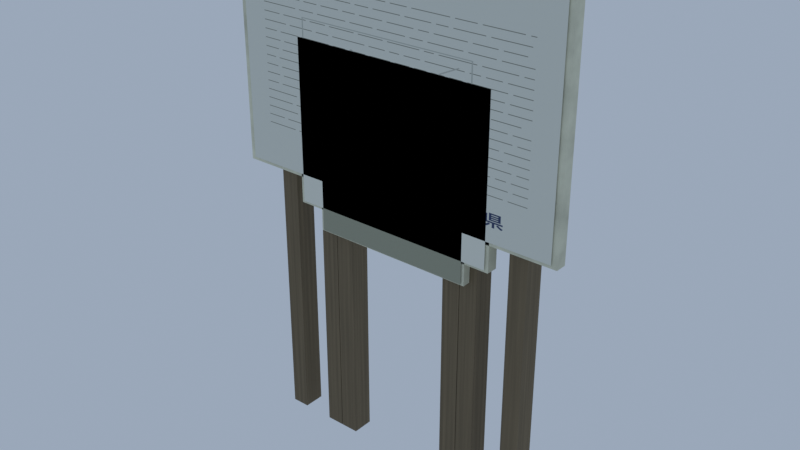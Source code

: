 # Source: pass_info_boards.blend  (saved by Blender 5.2.45; exported with 4.5.12 LTS)
import bpy
from mathutils import Matrix  # noqa: F401  (used for matrix-valued properties, if any)

bpy.ops.wm.read_factory_settings(use_empty=True)
scene = bpy.context.scene
scene.name = 'Scene'

# ---- collections
col_large_white = bpy.data.collections.new('large_white'); scene.collection.children.link(col_large_white)
col_small_weathered = bpy.data.collections.new('small_weathered'); scene.collection.children.link(col_small_weathered)
col_parking_notice = bpy.data.collections.new('parking_notice'); scene.collection.children.link(col_parking_notice)

# ---- images (referenced by path relative to the original .blend; pixels are not part of the script)
import os
ASSET_DIR = os.environ.get("B2B_ASSET_DIR", "")  # directory of the original .blend (textures are referenced by path, not embedded)
HERE = os.path.dirname(os.path.abspath(__file__))  # packed textures are extracted next to this script under _unpacked/

def load_image(name, relpath, width, height, colorspace="sRGB"):
    """Load a texture the original file referenced (path relative to the .blend, or extracted next to this script)."""
    p = next((c for c in (os.path.join(HERE, relpath), os.path.join(ASSET_DIR, relpath)) if relpath and os.path.exists(c)), "")
    if p:
        img = bpy.data.images.load(p, check_existing=True)
        img.name = name
    else:  # same state as the original file: an image datablock whose file is absent (Cycles renders it pink)
        img = bpy.data.images.new(name, width, height)
        img.source = "FILE"
        img.filepath = "//" + (relpath or name)
    img.colorspace_settings.name = colorspace
    return img
img_large_white_art_png = load_image('large_white_art.png', '_unpacked/large_white_art.7997e02c.png', 768, 768, 'sRGB')
img_small_weathered_art_png = load_image('small_weathered_art.png', '_unpacked/small_weathered_art.07f351d7.png', 768, 768, 'sRGB')
img_parking_notice_art_png = load_image('parking_notice_art.png', '_unpacked/parking_notice_art.5669f6ca.png', 768, 768, 'sRGB')

# ---- materials (node trees are filled in below, after node groups)
mat_x = bpy.data.materials.new('白い塗装')
mat_x.diffuse_color = (0.7011, 0.7011, 0.5395, 1.0)
mat_large_white = bpy.data.materials.new('large_white')
mat_x_1 = bpy.data.materials.new('褪色した木')
mat_x_1.diffuse_color = (0.1683, 0.1274, 0.07227, 1.0)
mat_small_weathered = bpy.data.materials.new('small_weathered')
mat_parking_notice = bpy.data.materials.new('parking_notice')

# ---- material node trees
mat_x.use_nodes = True; mat_x.node_tree.nodes.clear()
_N = mat_x.node_tree.nodes; _L = mat_x.node_tree.links
n0 = _N.new('ShaderNodeBsdfPrincipled'); n0.name = 'Principled BSDF'; n0.location = (-200, 100)
n0.inputs[2].default_value = 0.86
n0.inputs[10].default_value = 0.005
n1 = _N.new('ShaderNodeOutputMaterial'); n1.name = 'Material Output'; n1.location = (200, 100)
n2 = _N.new('ShaderNodeNewGeometry'); n2.name = 'Geometry'; n2.location = (0, 0)
n3 = _N.new('ShaderNodeVectorMath'); n3.name = 'Vector Math'; n3.location = (0, 0)
n3.operation = 'MULTIPLY'
n3.inputs[1].default_value = (1.0, 1.0, 1.0)
n4 = _N.new('ShaderNodeTexNoise'); n4.name = 'Noise Texture'; n4.location = (0, 0)
n4.width = 160
n4.inputs[2].default_value = 11.0
n4.inputs[3].default_value = 3.5
n5 = _N.new('ShaderNodeValToRGB'); n5.name = 'Color Ramp'; n5.location = (0, 0)
while len(n5.color_ramp.elements) > 1: n5.color_ramp.elements.remove(n5.color_ramp.elements[-1])
n5.color_ramp.elements[0].position = 0.15; n5.color_ramp.elements[0].color = (0.4557, 0.4557, 0.3507, 1.0)
_e = n5.color_ramp.elements.new(0.85); _e.color = (0.8744, 0.8744, 0.674, 1.0)
n6 = _N.new('ShaderNodeBump'); n6.name = 'Bump'; n6.location = (0, 0)
n6.inputs[0].default_value = 0.2
n6.inputs[1].default_value = 0.008
_L.new(n0.outputs[0], n1.inputs[0])
_L.new(n2.outputs[0], n3.inputs[0])
_L.new(n3.outputs[0], n4.inputs[0])
_L.new(n4.outputs[0], n5.inputs[0])
_L.new(n5.outputs[0], n0.inputs[0])
_L.new(n4.outputs[0], n6.inputs[3])
_L.new(n6.outputs[0], n0.inputs[5])
n1.is_active_output = True
mat_large_white.use_nodes = True; mat_large_white.node_tree.nodes.clear()
_N = mat_large_white.node_tree.nodes; _L = mat_large_white.node_tree.links
n0 = _N.new('ShaderNodeBsdfPrincipled'); n0.name = 'Principled BSDF'; n0.location = (-200, 100)
n0.inputs[2].default_value = 0.82
n0.inputs[10].default_value = 0.005
n1 = _N.new('ShaderNodeOutputMaterial'); n1.name = 'Material Output'; n1.location = (200, 100)
n2 = _N.new('ShaderNodeTexImage'); n2.name = 'Image Texture'; n2.location = (0, 0)
n2.image = img_large_white_art_png
n3 = _N.new('ShaderNodeUVMap'); n3.name = 'UV Map'; n3.location = (0, 0)
n3.width = 160
n3.uv_map = 'UVMap'
_L.new(n0.outputs[0], n1.inputs[0])
_L.new(n3.outputs[0], n2.inputs[0])
_L.new(n2.outputs[0], n0.inputs[0])
n1.is_active_output = True
mat_x_1.use_nodes = True; mat_x_1.node_tree.nodes.clear()
_N = mat_x_1.node_tree.nodes; _L = mat_x_1.node_tree.links
n0 = _N.new('ShaderNodeBsdfPrincipled'); n0.name = 'Principled BSDF'; n0.location = (-200, 100)
n0.inputs[2].default_value = 0.86
n0.inputs[10].default_value = 0.005
n1 = _N.new('ShaderNodeOutputMaterial'); n1.name = 'Material Output'; n1.location = (200, 100)
n2 = _N.new('ShaderNodeNewGeometry'); n2.name = 'Geometry'; n2.location = (0, 0)
n3 = _N.new('ShaderNodeVectorMath'); n3.name = 'Vector Math'; n3.location = (0, 0)
n3.operation = 'MULTIPLY'
n3.inputs[1].default_value = (22.0, 22.0, 0.4)
n4 = _N.new('ShaderNodeTexNoise'); n4.name = 'Noise Texture'; n4.location = (0, 0)
n4.width = 160
n4.inputs[3].default_value = 3.5
n5 = _N.new('ShaderNodeValToRGB'); n5.name = 'Color Ramp'; n5.location = (0, 0)
while len(n5.color_ramp.elements) > 1: n5.color_ramp.elements.remove(n5.color_ramp.elements[-1])
n5.color_ramp.elements[0].position = 0.15; n5.color_ramp.elements[0].color = (0.1094, 0.08283, 0.04698, 1.0)
_e = n5.color_ramp.elements.new(0.85); _e.color = (0.2137, 0.163, 0.09462, 1.0)
n6 = _N.new('ShaderNodeBump'); n6.name = 'Bump'; n6.location = (0, 0)
n6.inputs[0].default_value = 0.2
n6.inputs[1].default_value = 0.002
_L.new(n0.outputs[0], n1.inputs[0])
_L.new(n2.outputs[0], n3.inputs[0])
_L.new(n3.outputs[0], n4.inputs[0])
_L.new(n4.outputs[0], n5.inputs[0])
_L.new(n5.outputs[0], n0.inputs[0])
_L.new(n4.outputs[0], n6.inputs[3])
_L.new(n6.outputs[0], n0.inputs[5])
n1.is_active_output = True
mat_small_weathered.use_nodes = True; mat_small_weathered.node_tree.nodes.clear()
_N = mat_small_weathered.node_tree.nodes; _L = mat_small_weathered.node_tree.links
n0 = _N.new('ShaderNodeBsdfPrincipled'); n0.name = 'Principled BSDF'; n0.location = (-200, 100)
n0.inputs[2].default_value = 0.82
n0.inputs[10].default_value = 0.005
n1 = _N.new('ShaderNodeOutputMaterial'); n1.name = 'Material Output'; n1.location = (200, 100)
n2 = _N.new('ShaderNodeTexImage'); n2.name = 'Image Texture'; n2.location = (0, 0)
n2.image = img_small_weathered_art_png
n3 = _N.new('ShaderNodeUVMap'); n3.name = 'UV Map'; n3.location = (0, 0)
n3.width = 160
n3.uv_map = 'UVMap'
_L.new(n0.outputs[0], n1.inputs[0])
_L.new(n3.outputs[0], n2.inputs[0])
_L.new(n2.outputs[0], n0.inputs[0])
n1.is_active_output = True
mat_parking_notice.use_nodes = True; mat_parking_notice.node_tree.nodes.clear()
_N = mat_parking_notice.node_tree.nodes; _L = mat_parking_notice.node_tree.links
n0 = _N.new('ShaderNodeBsdfPrincipled'); n0.name = 'Principled BSDF'; n0.location = (-200, 100)
n0.inputs[2].default_value = 0.82
n0.inputs[10].default_value = 0.005
n1 = _N.new('ShaderNodeOutputMaterial'); n1.name = 'Material Output'; n1.location = (200, 100)
n2 = _N.new('ShaderNodeTexImage'); n2.name = 'Image Texture'; n2.location = (0, 0)
n2.image = img_parking_notice_art_png
n3 = _N.new('ShaderNodeUVMap'); n3.name = 'UV Map'; n3.location = (0, 0)
n3.width = 160
n3.uv_map = 'UVMap'
_L.new(n0.outputs[0], n1.inputs[0])
_L.new(n3.outputs[0], n2.inputs[0])
_L.new(n2.outputs[0], n0.inputs[0])
n1.is_active_output = True

# ---- world
world_x = bpy.data.worlds.new('空'); scene.world = world_x
world_x.use_nodes = True; world_x.node_tree.nodes.clear()
_N = world_x.node_tree.nodes; _L = world_x.node_tree.links
n0 = _N.new('ShaderNodeBackground'); n0.name = 'Background'; n0.location = (-200, 100)
n0.inputs[0].default_value = (0.5, 0.6, 0.75, 1.0)
n0.inputs[1].default_value = 0.65
n1 = _N.new('ShaderNodeOutputWorld'); n1.name = 'World Output'; n1.location = (200, 100)
_L.new(n0.outputs[0], n1.inputs[0])
n1.is_active_output = True

# ---- meshes
me_cube = bpy.data.meshes.new('Cube')
me_cube.from_pydata([(-0.525, -0.0175, -0.35), (-0.525, -0.0175, 0.35), (-0.525, 0.0175, -0.35), (-0.525, 0.0175, 0.35), (0.525, -0.0175, -0.35), (0.525, -0.0175, 0.35), (0.525, 0.0175, -0.35), (0.525, 0.0175, 0.35)], [], [(0, 1, 3, 2), (2, 3, 7, 6), (6, 7, 5, 4), (4, 5, 1, 0), (2, 6, 4, 0), (7, 3, 1, 5)])
_uv = me_cube.uv_layers.new(name='UVMap')
_uv.uv.foreach_set('vector', [0.375, 0.0, 0.625, 0.0, 0.625, 0.25, 0.375, 0.25, 0.375, 0.25, 0.625, 0.25, 0.625, 0.5, 0.375, 0.5, 0.375, 0.5, 0.625, 0.5, 0.625, 0.75, 0.375, 0.75, 0.375, 0.75, 0.625, 0.75, 0.625, 1.0, 0.375, 1.0, 0.125, 0.5, 0.375, 0.5, 0.375, 0.75, 0.125, 0.75, 0.625, 0.5, 0.875, 0.5, 0.875, 0.75, 0.625, 0.75])
me_cube.materials.append(mat_x)
me_cube.update()
me_large_white = bpy.data.meshes.new('large_white 自作表示')
me_large_white.from_pydata([(-0.5092, -0.021, 0.8405), (0.5092, -0.021, 0.8405), (0.5092, -0.021, 1.52), (-0.5092, -0.021, 1.52)], [], [(0, 1, 2, 3)])
_uv = me_large_white.uv_layers.new(name='UVMap')
_uv.uv.foreach_set('vector', [1.451e-08, -4.214e-09, 1.0, -4.214e-09, 1.0, 1.0, 1.451e-08, 1.0])
me_large_white.materials.append(mat_large_white)
me_large_white.update()
me_cube_001 = bpy.data.meshes.new('Cube.001')
me_cube_001.from_pydata([(-0.0275, -0.0325, -0.765), (-0.0275, -0.0325, 0.765), (-0.0275, 0.0325, -0.765), (-0.0275, 0.0325, 0.765), (0.0275, -0.0325, -0.765), (0.0275, -0.0325, 0.765), (0.0275, 0.0325, -0.765), (0.0275, 0.0325, 0.765)], [], [(0, 1, 3, 2), (2, 3, 7, 6), (6, 7, 5, 4), (4, 5, 1, 0), (2, 6, 4, 0), (7, 3, 1, 5)])
_uv = me_cube_001.uv_layers.new(name='UVMap')
_uv.uv.foreach_set('vector', [0.375, 0.0, 0.625, 0.0, 0.625, 0.25, 0.375, 0.25, 0.375, 0.25, 0.625, 0.25, 0.625, 0.5, 0.375, 0.5, 0.375, 0.5, 0.625, 0.5, 0.625, 0.75, 0.375, 0.75, 0.375, 0.75, 0.625, 0.75, 0.625, 1.0, 0.375, 1.0, 0.125, 0.5, 0.375, 0.5, 0.375, 0.75, 0.125, 0.75, 0.625, 0.5, 0.875, 0.5, 0.875, 0.75, 0.625, 0.75])
me_cube_001.materials.append(mat_x_1)
me_cube_001.update()
me_cube_002 = bpy.data.meshes.new('Cube.002')
me_cube_002.from_pydata([(-0.0275, -0.0325, -0.765), (-0.0275, -0.0325, 0.765), (-0.0275, 0.0325, -0.765), (-0.0275, 0.0325, 0.765), (0.0275, -0.0325, -0.765), (0.0275, -0.0325, 0.765), (0.0275, 0.0325, -0.765), (0.0275, 0.0325, 0.765)], [], [(0, 1, 3, 2), (2, 3, 7, 6), (6, 7, 5, 4), (4, 5, 1, 0), (2, 6, 4, 0), (7, 3, 1, 5)])
_uv = me_cube_002.uv_layers.new(name='UVMap')
_uv.uv.foreach_set('vector', [0.375, 0.0, 0.625, 0.0, 0.625, 0.25, 0.375, 0.25, 0.375, 0.25, 0.625, 0.25, 0.625, 0.5, 0.375, 0.5, 0.375, 0.5, 0.625, 0.5, 0.625, 0.75, 0.375, 0.75, 0.375, 0.75, 0.625, 0.75, 0.625, 1.0, 0.375, 1.0, 0.125, 0.5, 0.375, 0.5, 0.375, 0.75, 0.125, 0.75, 0.625, 0.5, 0.875, 0.5, 0.875, 0.75, 0.625, 0.75])
me_cube_002.materials.append(mat_x_1)
me_cube_002.update()
me_cube_003 = bpy.data.meshes.new('Cube.003')
me_cube_003.from_pydata([(-0.25, -0.0175, -0.135), (-0.25, -0.0175, 0.135), (-0.25, 0.0175, -0.135), (-0.25, 0.0175, 0.135), (0.25, -0.0175, -0.135), (0.25, -0.0175, 0.135), (0.25, 0.0175, -0.135), (0.25, 0.0175, 0.135)], [], [(0, 1, 3, 2), (2, 3, 7, 6), (6, 7, 5, 4), (4, 5, 1, 0), (2, 6, 4, 0), (7, 3, 1, 5)])
_uv = me_cube_003.uv_layers.new(name='UVMap')
_uv.uv.foreach_set('vector', [0.375, 0.0, 0.625, 0.0, 0.625, 0.25, 0.375, 0.25, 0.375, 0.25, 0.625, 0.25, 0.625, 0.5, 0.375, 0.5, 0.375, 0.5, 0.625, 0.5, 0.625, 0.75, 0.375, 0.75, 0.375, 0.75, 0.625, 0.75, 0.625, 1.0, 0.375, 1.0, 0.125, 0.5, 0.375, 0.5, 0.375, 0.75, 0.125, 0.75, 0.625, 0.5, 0.875, 0.5, 0.875, 0.75, 0.625, 0.75])
me_cube_003.materials.append(mat_x)
me_cube_003.update()
me_small_weathered = bpy.data.meshes.new('small_weathered 自作表示')
me_small_weathered.from_pydata([(-0.2425, -0.021, 0.6891), (0.2425, -0.021, 0.6891), (0.2425, -0.021, 0.951), (-0.2425, -0.021, 0.951)], [], [(0, 1, 2, 3)])
_uv = me_small_weathered.uv_layers.new(name='UVMap')
_uv.uv.foreach_set('vector', [-1.475e-08, 7.173e-08, 1.0, 7.173e-08, 1.0, 1.0, -1.475e-08, 1.0])
me_small_weathered.materials.append(mat_small_weathered)
me_small_weathered.update()
me_cube_004 = bpy.data.meshes.new('Cube.004')
me_cube_004.from_pydata([(-0.0275, -0.0325, -0.4775), (-0.0275, -0.0325, 0.4775), (-0.0275, 0.0325, -0.4775), (-0.0275, 0.0325, 0.4775), (0.0275, -0.0325, -0.4775), (0.0275, -0.0325, 0.4775), (0.0275, 0.0325, -0.4775), (0.0275, 0.0325, 0.4775)], [], [(0, 1, 3, 2), (2, 3, 7, 6), (6, 7, 5, 4), (4, 5, 1, 0), (2, 6, 4, 0), (7, 3, 1, 5)])
_uv = me_cube_004.uv_layers.new(name='UVMap')
_uv.uv.foreach_set('vector', [0.375, 0.0, 0.625, 0.0, 0.625, 0.25, 0.375, 0.25, 0.375, 0.25, 0.625, 0.25, 0.625, 0.5, 0.375, 0.5, 0.375, 0.5, 0.625, 0.5, 0.625, 0.75, 0.375, 0.75, 0.375, 0.75, 0.625, 0.75, 0.625, 1.0, 0.375, 1.0, 0.125, 0.5, 0.375, 0.5, 0.375, 0.75, 0.125, 0.75, 0.625, 0.5, 0.875, 0.5, 0.875, 0.75, 0.625, 0.75])
me_cube_004.materials.append(mat_x_1)
me_cube_004.update()
me_cube_005 = bpy.data.meshes.new('Cube.005')
me_cube_005.from_pydata([(-0.0275, -0.0325, -0.4775), (-0.0275, -0.0325, 0.4775), (-0.0275, 0.0325, -0.4775), (-0.0275, 0.0325, 0.4775), (0.0275, -0.0325, -0.4775), (0.0275, -0.0325, 0.4775), (0.0275, 0.0325, -0.4775), (0.0275, 0.0325, 0.4775)], [], [(0, 1, 3, 2), (2, 3, 7, 6), (6, 7, 5, 4), (4, 5, 1, 0), (2, 6, 4, 0), (7, 3, 1, 5)])
_uv = me_cube_005.uv_layers.new(name='UVMap')
_uv.uv.foreach_set('vector', [0.375, 0.0, 0.625, 0.0, 0.625, 0.25, 0.375, 0.25, 0.375, 0.25, 0.625, 0.25, 0.625, 0.5, 0.375, 0.5, 0.375, 0.5, 0.625, 0.5, 0.625, 0.75, 0.375, 0.75, 0.375, 0.75, 0.625, 0.75, 0.625, 1.0, 0.375, 1.0, 0.125, 0.5, 0.375, 0.5, 0.375, 0.75, 0.125, 0.75, 0.625, 0.5, 0.875, 0.5, 0.875, 0.75, 0.625, 0.75])
me_cube_005.materials.append(mat_x_1)
me_cube_005.update()
me_cube_006 = bpy.data.meshes.new('Cube.006')
me_cube_006.from_pydata([(-0.325, -0.0175, -0.25), (-0.325, -0.0175, 0.25), (-0.325, 0.0175, -0.25), (-0.325, 0.0175, 0.25), (0.325, -0.0175, -0.25), (0.325, -0.0175, 0.25), (0.325, 0.0175, -0.25), (0.325, 0.0175, 0.25)], [], [(0, 1, 3, 2), (2, 3, 7, 6), (6, 7, 5, 4), (4, 5, 1, 0), (2, 6, 4, 0), (7, 3, 1, 5)])
_uv = me_cube_006.uv_layers.new(name='UVMap')
_uv.uv.foreach_set('vector', [0.375, 0.0, 0.625, 0.0, 0.625, 0.25, 0.375, 0.25, 0.375, 0.25, 0.625, 0.25, 0.625, 0.5, 0.375, 0.5, 0.375, 0.5, 0.625, 0.5, 0.625, 0.75, 0.375, 0.75, 0.375, 0.75, 0.625, 0.75, 0.625, 1.0, 0.375, 1.0, 0.125, 0.5, 0.375, 0.5, 0.375, 0.75, 0.125, 0.75, 0.625, 0.5, 0.875, 0.5, 0.875, 0.75, 0.625, 0.75])
me_cube_006.materials.append(mat_x)
me_cube_006.update()
me_parking_notice = bpy.data.meshes.new('parking_notice 自作表示')
me_parking_notice.from_pydata([(-0.3153, -0.021, 0.7575), (0.3153, -0.021, 0.7575), (0.3153, -0.021, 1.242), (-0.3153, -0.021, 1.242)], [], [(0, 1, 2, 3)])
_uv = me_parking_notice.uv_layers.new(name='UVMap')
_uv.uv.foreach_set('vector', [-1.475e-08, -1.475e-08, 1.0, -1.475e-08, 1.0, 1.0, -1.475e-08, 1.0])
me_parking_notice.materials.append(mat_parking_notice)
me_parking_notice.update()
me_cube_007 = bpy.data.meshes.new('Cube.007')
me_cube_007.from_pydata([(-0.0275, -0.0325, -0.625), (-0.0275, -0.0325, 0.625), (-0.0275, 0.0325, -0.625), (-0.0275, 0.0325, 0.625), (0.0275, -0.0325, -0.625), (0.0275, -0.0325, 0.625), (0.0275, 0.0325, -0.625), (0.0275, 0.0325, 0.625)], [], [(0, 1, 3, 2), (2, 3, 7, 6), (6, 7, 5, 4), (4, 5, 1, 0), (2, 6, 4, 0), (7, 3, 1, 5)])
_uv = me_cube_007.uv_layers.new(name='UVMap')
_uv.uv.foreach_set('vector', [0.375, 0.0, 0.625, 0.0, 0.625, 0.25, 0.375, 0.25, 0.375, 0.25, 0.625, 0.25, 0.625, 0.5, 0.375, 0.5, 0.375, 0.5, 0.625, 0.5, 0.625, 0.75, 0.375, 0.75, 0.375, 0.75, 0.625, 0.75, 0.625, 1.0, 0.375, 1.0, 0.125, 0.5, 0.375, 0.5, 0.375, 0.75, 0.125, 0.75, 0.625, 0.5, 0.875, 0.5, 0.875, 0.75, 0.625, 0.75])
me_cube_007.materials.append(mat_x_1)
me_cube_007.update()
me_cube_008 = bpy.data.meshes.new('Cube.008')
me_cube_008.from_pydata([(-0.0275, -0.0325, -0.625), (-0.0275, -0.0325, 0.625), (-0.0275, 0.0325, -0.625), (-0.0275, 0.0325, 0.625), (0.0275, -0.0325, -0.625), (0.0275, -0.0325, 0.625), (0.0275, 0.0325, -0.625), (0.0275, 0.0325, 0.625)], [], [(0, 1, 3, 2), (2, 3, 7, 6), (6, 7, 5, 4), (4, 5, 1, 0), (2, 6, 4, 0), (7, 3, 1, 5)])
_uv = me_cube_008.uv_layers.new(name='UVMap')
_uv.uv.foreach_set('vector', [0.375, 0.0, 0.625, 0.0, 0.625, 0.25, 0.375, 0.25, 0.375, 0.25, 0.625, 0.25, 0.625, 0.5, 0.375, 0.5, 0.375, 0.5, 0.625, 0.5, 0.625, 0.75, 0.375, 0.75, 0.375, 0.75, 0.625, 0.75, 0.625, 1.0, 0.375, 1.0, 0.125, 0.5, 0.375, 0.5, 0.375, 0.75, 0.125, 0.75, 0.625, 0.5, 0.875, 0.5, 0.875, 0.75, 0.625, 0.75])
me_cube_008.materials.append(mat_x_1)
me_cube_008.update()

# ---- objects
ob_large_white = bpy.data.objects.new('large_white', me_cube)
ob_large_white_1 = bpy.data.objects.new('large_white 自作表示', me_large_white)
ob_x = bpy.data.objects.new('細い支持柱', me_cube_001)
ob_001 = bpy.data.objects.new('細い支持柱.001', me_cube_002)
ob_small_weathered = bpy.data.objects.new('small_weathered', me_cube_003)
ob_small_weathered_1 = bpy.data.objects.new('small_weathered 自作表示', me_small_weathered)
ob_002 = bpy.data.objects.new('細い支持柱.002', me_cube_004)
ob_003 = bpy.data.objects.new('細い支持柱.003', me_cube_005)
ob_parking_notice = bpy.data.objects.new('parking_notice', me_cube_006)
ob_parking_notice_1 = bpy.data.objects.new('parking_notice 自作表示', me_parking_notice)
ob_004 = bpy.data.objects.new('細い支持柱.004', me_cube_007)
ob_005 = bpy.data.objects.new('細い支持柱.005', me_cube_008)

# ---- transforms, parenting, visibility, modifiers, constraints
ob_large_white.location = (0.0, -0.02575, 1.18)
ob_large_white_1.location = (0.0, -0.02575, 0.0)
ob_x.location = (-0.399, 0.01425, 0.765)
ob_001.location = (0.399, 0.01425, 0.765)
ob_small_weathered.location = (0.0, -0.02575, 0.82)
ob_small_weathered_1.location = (0.0, -0.02575, 0.0)
ob_002.location = (-0.19, 0.01425, 0.4775)
ob_003.location = (0.19, 0.01425, 0.4775)
ob_parking_notice.location = (0.0, -0.02575, 1.0)
ob_parking_notice_1.location = (0.0, -0.02575, 0.0)
ob_004.location = (-0.247, 0.01425, 0.625)
ob_005.location = (0.247, 0.01425, 0.625)

# ---- collection membership
col_large_white.objects.link(ob_large_white)
col_large_white.objects.link(ob_large_white_1)
col_large_white.objects.link(ob_x)
col_large_white.objects.link(ob_001)
col_small_weathered.objects.link(ob_small_weathered)
col_small_weathered.objects.link(ob_small_weathered_1)
col_small_weathered.objects.link(ob_002)
col_small_weathered.objects.link(ob_003)
col_parking_notice.objects.link(ob_parking_notice)
col_parking_notice.objects.link(ob_parking_notice_1)
col_parking_notice.objects.link(ob_004)
col_parking_notice.objects.link(ob_005)

# ---- scene / render settings (as saved in the file)
scene.frame_start = 1; scene.frame_end = 250; scene.frame_set(1)
scene.render.engine = 'CYCLES'
scene.render.bake_bias = 0.0
scene.render.bake_samples = 0
scene.render.compositor_device = 'GPU'
scene.cycles.samples = 16
scene.eevee.use_volume_custom_range = False
scene.eevee.fast_gi_thickness_near = 0.1
scene.eevee.fast_gi_thickness_far = 0.0
scene.eevee.ray_tracing_options.screen_trace_thickness = 0.1
scene.view_settings.view_transform = 'Standard'
bpy.context.view_layer.update()

# ---- added for rendering (the .blend has no active camera): camera
cam_auto = bpy.data.cameras.new('AutoCamera')
cam_auto.lens = 50.0
cam_auto.sensor_width = 36.0
cam_auto.clip_end = 1000.0
ob_auto_camera = bpy.data.objects.new('AutoCamera', cam_auto)
scene.collection.objects.link(ob_auto_camera)
ob_auto_camera.location = (1.71906, -2.06287, 2.14025)
ob_auto_camera.rotation_euler = (1.09748, -7.21219e-08, 0.694738)
scene.camera = ob_auto_camera
bpy.context.view_layer.update()
